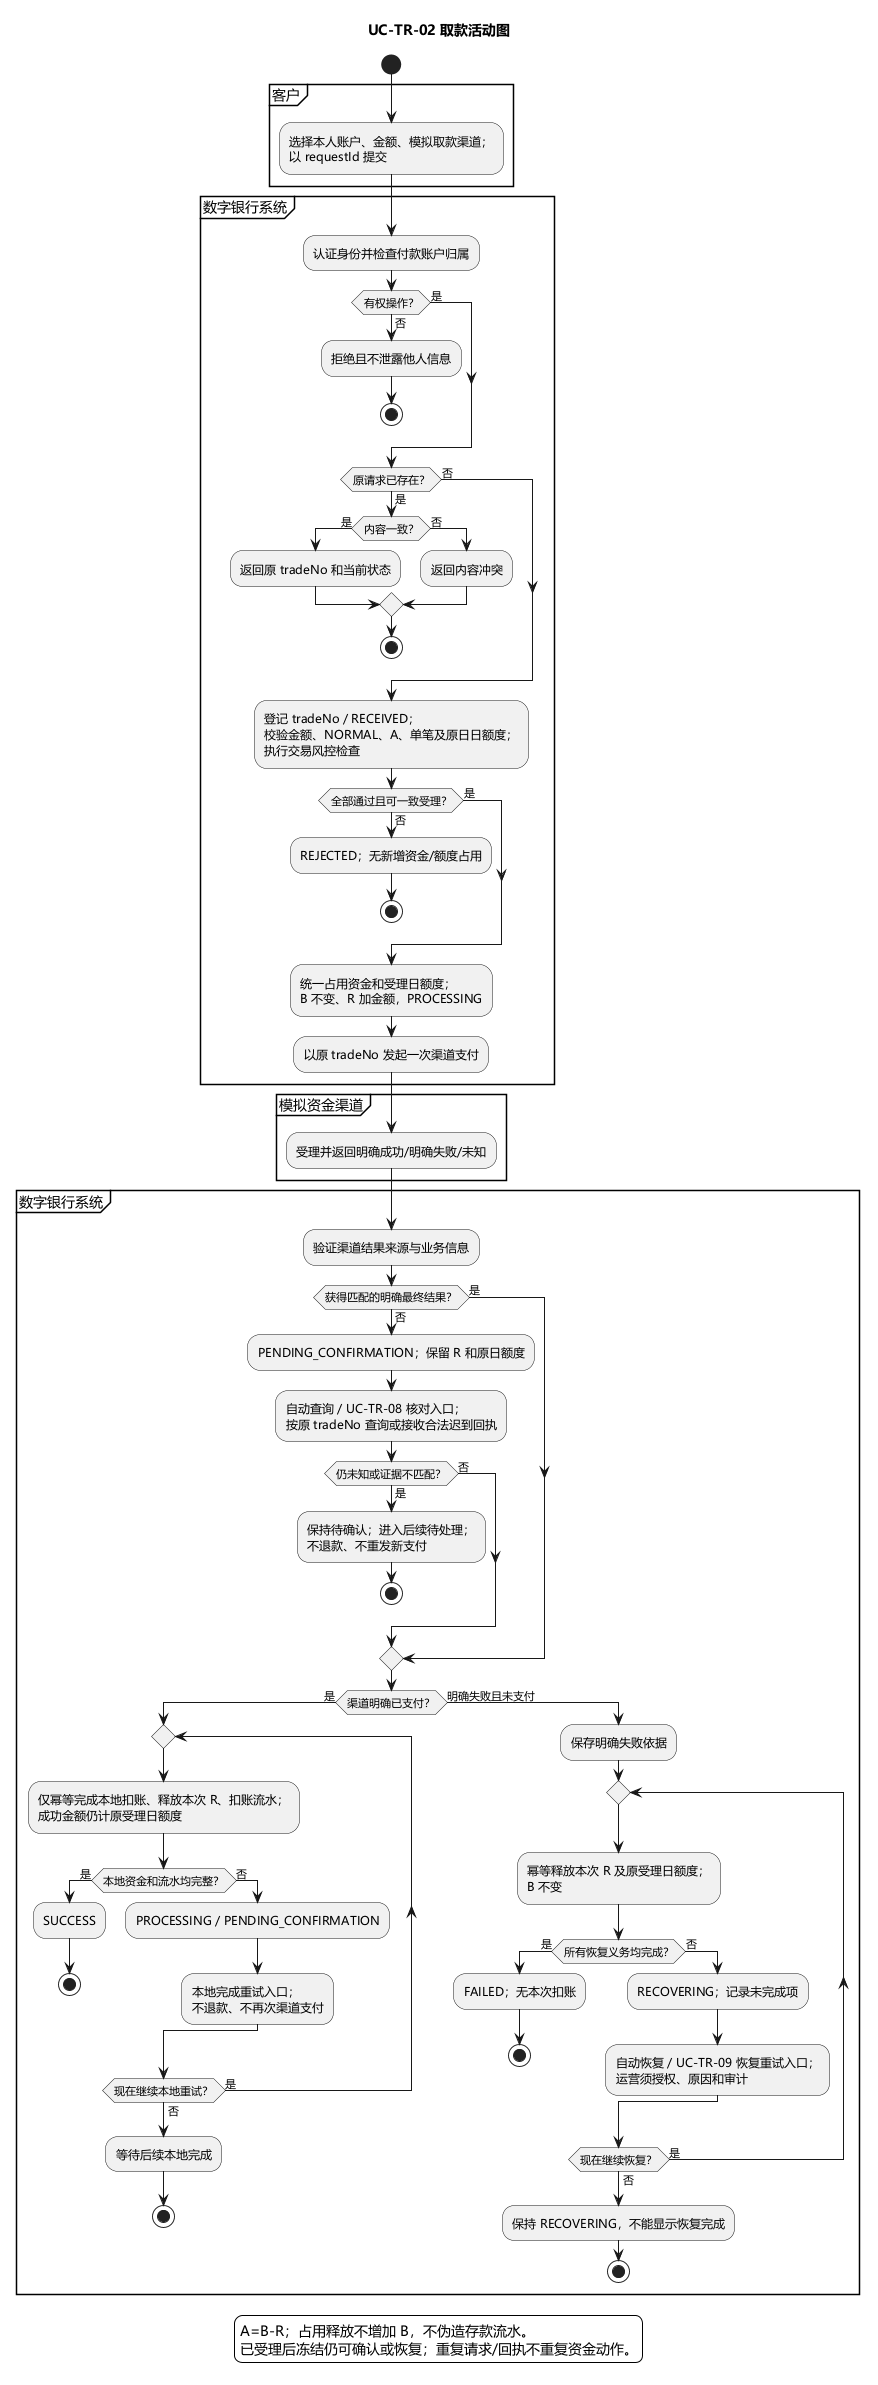

The diagram above was rendered by PlantUML. Its source (embedded in the PNG):
@startuml
title UC-TR-02 取款活动图
skinparam defaultFontName Microsoft YaHei
skinparam shadowing false
skinparam backgroundColor white
start
partition 客户 {
  :选择本人账户、金额、模拟取款渠道；\n以 requestId 提交;
}
partition 数字银行系统 {
  :认证身份并检查付款账户归属;
  if (有权操作？) then (否)
    :拒绝且不泄露他人信息;
    stop
  else (是)
  endif
  if (原请求已存在？) then (是)
    if (内容一致？) then (是)
      :返回原 tradeNo 和当前状态;
    else (否)
      :返回内容冲突;
    endif
    stop
  else (否)
  endif
  :登记 tradeNo / RECEIVED；\n校验金额、NORMAL、A、单笔及原日日额度；\n执行交易风控检查;
  if (全部通过且可一致受理？) then (否)
    :REJECTED；无新增资金/额度占用;
    stop
  else (是)
  endif
  :统一占用资金和受理日额度；\nB 不变、R 加金额，PROCESSING;
  :以原 tradeNo 发起一次渠道支付;
}
partition 模拟资金渠道 {
  :受理并返回明确成功/明确失败/未知;
}
partition 数字银行系统 {
  :验证渠道结果来源与业务信息;
  if (获得匹配的明确最终结果？) then (否)
    :PENDING_CONFIRMATION；保留 R 和原日额度;
    :自动查询 / UC-TR-08 核对入口；\n按原 tradeNo 查询或接收合法迟到回执;
    if (仍未知或证据不匹配？) then (是)
      :保持待确认；进入后续待处理；\n不退款、不重发新支付;
      stop
    else (否)
    endif
  else (是)
  endif
  if (渠道明确已支付？) then (是)
    repeat
      :仅幂等完成本地扣账、释放本次 R、扣账流水；\n成功金额仍计原受理日额度;
      if (本地资金和流水均完整？) then (是)
        :SUCCESS;
        stop
      else (否)
        :PROCESSING / PENDING_CONFIRMATION;
        :本地完成重试入口；\n不退款、不再次渠道支付;
      endif
    repeat while (现在继续本地重试？) is (是) not (否)
    :等待后续本地完成;
    stop
  else (明确失败且未支付)
    :保存明确失败依据;
    repeat
      :幂等释放本次 R 及原受理日额度；\nB 不变;
      if (所有恢复义务均完成？) then (是)
        :FAILED；无本次扣账;
        stop
      else (否)
        :RECOVERING；记录未完成项;
        :自动恢复 / UC-TR-09 恢复重试入口；\n运营须授权、原因和审计;
      endif
    repeat while (现在继续恢复？) is (是) not (否)
    :保持 RECOVERING，不能显示恢复完成;
    stop
  endif
}
legend bottom
A=B-R；占用释放不增加 B，不伪造存款流水。
已受理后冻结仍可确认或恢复；重复请求/回执不重复资金动作。
endlegend
@enduml